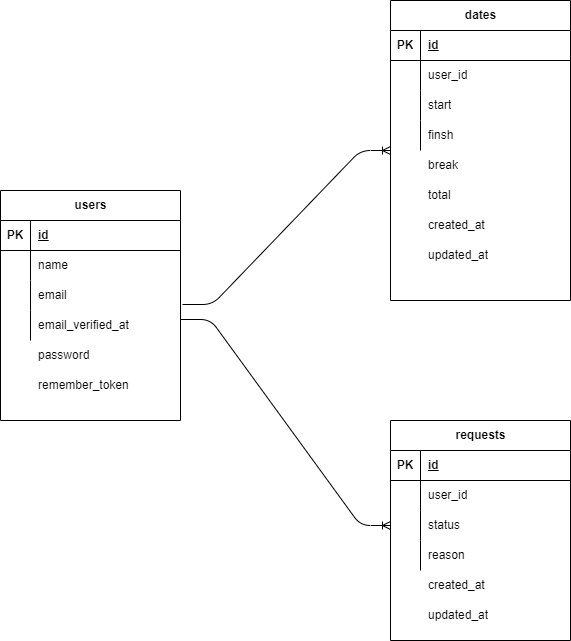

The diagram above was exported from draw.io. Its source (the exported page's mxGraphModel, read from the mxfile embedded in the PNG):
<mxGraphModel dx="1389" dy="779" grid="1" gridSize="10" guides="1" tooltips="1" connect="1" arrows="1" fold="1" page="1" pageScale="1" pageWidth="827" pageHeight="1169" math="0" shadow="0">
  <root>
    <mxCell id="0" />
    <mxCell id="1" parent="0" />
    <mxCell id="2" value="users" style="shape=table;startSize=30;container=1;collapsible=1;childLayout=tableLayout;fixedRows=1;rowLines=0;fontStyle=1;align=center;resizeLast=1;html=1;" vertex="1" parent="1">
      <mxGeometry x="50" y="250" width="180" height="230" as="geometry" />
    </mxCell>
    <mxCell id="3" value="" style="shape=tableRow;horizontal=0;startSize=0;swimlaneHead=0;swimlaneBody=0;fillColor=none;collapsible=0;dropTarget=0;points=[[0,0.5],[1,0.5]];portConstraint=eastwest;top=0;left=0;right=0;bottom=1;" vertex="1" parent="2">
      <mxGeometry y="30" width="180" height="30" as="geometry" />
    </mxCell>
    <mxCell id="4" value="PK" style="shape=partialRectangle;connectable=0;fillColor=none;top=0;left=0;bottom=0;right=0;fontStyle=1;overflow=hidden;whiteSpace=wrap;html=1;" vertex="1" parent="3">
      <mxGeometry width="30" height="30" as="geometry">
        <mxRectangle width="30" height="30" as="alternateBounds" />
      </mxGeometry>
    </mxCell>
    <mxCell id="5" value="id" style="shape=partialRectangle;connectable=0;fillColor=none;top=0;left=0;bottom=0;right=0;align=left;spacingLeft=6;fontStyle=5;overflow=hidden;whiteSpace=wrap;html=1;" vertex="1" parent="3">
      <mxGeometry x="30" width="150" height="30" as="geometry">
        <mxRectangle width="150" height="30" as="alternateBounds" />
      </mxGeometry>
    </mxCell>
    <mxCell id="6" value="" style="shape=tableRow;horizontal=0;startSize=0;swimlaneHead=0;swimlaneBody=0;fillColor=none;collapsible=0;dropTarget=0;points=[[0,0.5],[1,0.5]];portConstraint=eastwest;top=0;left=0;right=0;bottom=0;" vertex="1" parent="2">
      <mxGeometry y="60" width="180" height="30" as="geometry" />
    </mxCell>
    <mxCell id="7" value="" style="shape=partialRectangle;connectable=0;fillColor=none;top=0;left=0;bottom=0;right=0;editable=1;overflow=hidden;whiteSpace=wrap;html=1;" vertex="1" parent="6">
      <mxGeometry width="30" height="30" as="geometry">
        <mxRectangle width="30" height="30" as="alternateBounds" />
      </mxGeometry>
    </mxCell>
    <mxCell id="8" value="name" style="shape=partialRectangle;connectable=0;fillColor=none;top=0;left=0;bottom=0;right=0;align=left;spacingLeft=6;overflow=hidden;whiteSpace=wrap;html=1;" vertex="1" parent="6">
      <mxGeometry x="30" width="150" height="30" as="geometry">
        <mxRectangle width="150" height="30" as="alternateBounds" />
      </mxGeometry>
    </mxCell>
    <mxCell id="9" value="" style="shape=tableRow;horizontal=0;startSize=0;swimlaneHead=0;swimlaneBody=0;fillColor=none;collapsible=0;dropTarget=0;points=[[0,0.5],[1,0.5]];portConstraint=eastwest;top=0;left=0;right=0;bottom=0;" vertex="1" parent="2">
      <mxGeometry y="90" width="180" height="30" as="geometry" />
    </mxCell>
    <mxCell id="10" value="" style="shape=partialRectangle;connectable=0;fillColor=none;top=0;left=0;bottom=0;right=0;editable=1;overflow=hidden;whiteSpace=wrap;html=1;" vertex="1" parent="9">
      <mxGeometry width="30" height="30" as="geometry">
        <mxRectangle width="30" height="30" as="alternateBounds" />
      </mxGeometry>
    </mxCell>
    <mxCell id="11" value="email" style="shape=partialRectangle;connectable=0;fillColor=none;top=0;left=0;bottom=0;right=0;align=left;spacingLeft=6;overflow=hidden;whiteSpace=wrap;html=1;" vertex="1" parent="9">
      <mxGeometry x="30" width="150" height="30" as="geometry">
        <mxRectangle width="150" height="30" as="alternateBounds" />
      </mxGeometry>
    </mxCell>
    <mxCell id="12" value="" style="shape=tableRow;horizontal=0;startSize=0;swimlaneHead=0;swimlaneBody=0;fillColor=none;collapsible=0;dropTarget=0;points=[[0,0.5],[1,0.5]];portConstraint=eastwest;top=0;left=0;right=0;bottom=0;" vertex="1" parent="2">
      <mxGeometry y="120" width="180" height="30" as="geometry" />
    </mxCell>
    <mxCell id="13" value="" style="shape=partialRectangle;connectable=0;fillColor=none;top=0;left=0;bottom=0;right=0;editable=1;overflow=hidden;whiteSpace=wrap;html=1;" vertex="1" parent="12">
      <mxGeometry width="30" height="30" as="geometry">
        <mxRectangle width="30" height="30" as="alternateBounds" />
      </mxGeometry>
    </mxCell>
    <mxCell id="14" value="email_verified_at" style="shape=partialRectangle;connectable=0;fillColor=none;top=0;left=0;bottom=0;right=0;align=left;spacingLeft=6;overflow=hidden;whiteSpace=wrap;html=1;" vertex="1" parent="12">
      <mxGeometry x="30" width="150" height="30" as="geometry">
        <mxRectangle width="150" height="30" as="alternateBounds" />
      </mxGeometry>
    </mxCell>
    <mxCell id="15" value="dates" style="shape=table;startSize=30;container=1;collapsible=1;childLayout=tableLayout;fixedRows=1;rowLines=0;fontStyle=1;align=center;resizeLast=1;html=1;" vertex="1" parent="1">
      <mxGeometry x="440" y="60" width="180" height="300" as="geometry" />
    </mxCell>
    <mxCell id="16" value="" style="shape=tableRow;horizontal=0;startSize=0;swimlaneHead=0;swimlaneBody=0;fillColor=none;collapsible=0;dropTarget=0;points=[[0,0.5],[1,0.5]];portConstraint=eastwest;top=0;left=0;right=0;bottom=1;" vertex="1" parent="15">
      <mxGeometry y="30" width="180" height="30" as="geometry" />
    </mxCell>
    <mxCell id="17" value="PK" style="shape=partialRectangle;connectable=0;fillColor=none;top=0;left=0;bottom=0;right=0;fontStyle=1;overflow=hidden;whiteSpace=wrap;html=1;" vertex="1" parent="16">
      <mxGeometry width="30" height="30" as="geometry">
        <mxRectangle width="30" height="30" as="alternateBounds" />
      </mxGeometry>
    </mxCell>
    <mxCell id="18" value="id" style="shape=partialRectangle;connectable=0;fillColor=none;top=0;left=0;bottom=0;right=0;align=left;spacingLeft=6;fontStyle=5;overflow=hidden;whiteSpace=wrap;html=1;" vertex="1" parent="16">
      <mxGeometry x="30" width="150" height="30" as="geometry">
        <mxRectangle width="150" height="30" as="alternateBounds" />
      </mxGeometry>
    </mxCell>
    <mxCell id="19" value="" style="shape=tableRow;horizontal=0;startSize=0;swimlaneHead=0;swimlaneBody=0;fillColor=none;collapsible=0;dropTarget=0;points=[[0,0.5],[1,0.5]];portConstraint=eastwest;top=0;left=0;right=0;bottom=0;" vertex="1" parent="15">
      <mxGeometry y="60" width="180" height="30" as="geometry" />
    </mxCell>
    <mxCell id="20" value="" style="shape=partialRectangle;connectable=0;fillColor=none;top=0;left=0;bottom=0;right=0;editable=1;overflow=hidden;whiteSpace=wrap;html=1;" vertex="1" parent="19">
      <mxGeometry width="30" height="30" as="geometry">
        <mxRectangle width="30" height="30" as="alternateBounds" />
      </mxGeometry>
    </mxCell>
    <mxCell id="21" value="user_id" style="shape=partialRectangle;connectable=0;fillColor=none;top=0;left=0;bottom=0;right=0;align=left;spacingLeft=6;overflow=hidden;whiteSpace=wrap;html=1;" vertex="1" parent="19">
      <mxGeometry x="30" width="150" height="30" as="geometry">
        <mxRectangle width="150" height="30" as="alternateBounds" />
      </mxGeometry>
    </mxCell>
    <mxCell id="22" value="" style="shape=tableRow;horizontal=0;startSize=0;swimlaneHead=0;swimlaneBody=0;fillColor=none;collapsible=0;dropTarget=0;points=[[0,0.5],[1,0.5]];portConstraint=eastwest;top=0;left=0;right=0;bottom=0;" vertex="1" parent="15">
      <mxGeometry y="90" width="180" height="30" as="geometry" />
    </mxCell>
    <mxCell id="23" value="" style="shape=partialRectangle;connectable=0;fillColor=none;top=0;left=0;bottom=0;right=0;editable=1;overflow=hidden;whiteSpace=wrap;html=1;" vertex="1" parent="22">
      <mxGeometry width="30" height="30" as="geometry">
        <mxRectangle width="30" height="30" as="alternateBounds" />
      </mxGeometry>
    </mxCell>
    <mxCell id="24" value="start" style="shape=partialRectangle;connectable=0;fillColor=none;top=0;left=0;bottom=0;right=0;align=left;spacingLeft=6;overflow=hidden;whiteSpace=wrap;html=1;" vertex="1" parent="22">
      <mxGeometry x="30" width="150" height="30" as="geometry">
        <mxRectangle width="150" height="30" as="alternateBounds" />
      </mxGeometry>
    </mxCell>
    <mxCell id="25" value="" style="shape=tableRow;horizontal=0;startSize=0;swimlaneHead=0;swimlaneBody=0;fillColor=none;collapsible=0;dropTarget=0;points=[[0,0.5],[1,0.5]];portConstraint=eastwest;top=0;left=0;right=0;bottom=0;" vertex="1" parent="15">
      <mxGeometry y="120" width="180" height="30" as="geometry" />
    </mxCell>
    <mxCell id="26" value="" style="shape=partialRectangle;connectable=0;fillColor=none;top=0;left=0;bottom=0;right=0;editable=1;overflow=hidden;whiteSpace=wrap;html=1;" vertex="1" parent="25">
      <mxGeometry width="30" height="30" as="geometry">
        <mxRectangle width="30" height="30" as="alternateBounds" />
      </mxGeometry>
    </mxCell>
    <mxCell id="27" value="finsh" style="shape=partialRectangle;connectable=0;fillColor=none;top=0;left=0;bottom=0;right=0;align=left;spacingLeft=6;overflow=hidden;whiteSpace=wrap;html=1;" vertex="1" parent="25">
      <mxGeometry x="30" width="150" height="30" as="geometry">
        <mxRectangle width="150" height="30" as="alternateBounds" />
      </mxGeometry>
    </mxCell>
    <mxCell id="28" value="requests" style="shape=table;startSize=30;container=1;collapsible=1;childLayout=tableLayout;fixedRows=1;rowLines=0;fontStyle=1;align=center;resizeLast=1;html=1;" vertex="1" parent="1">
      <mxGeometry x="440" y="480" width="180" height="220" as="geometry" />
    </mxCell>
    <mxCell id="29" value="" style="shape=tableRow;horizontal=0;startSize=0;swimlaneHead=0;swimlaneBody=0;fillColor=none;collapsible=0;dropTarget=0;points=[[0,0.5],[1,0.5]];portConstraint=eastwest;top=0;left=0;right=0;bottom=1;" vertex="1" parent="28">
      <mxGeometry y="30" width="180" height="30" as="geometry" />
    </mxCell>
    <mxCell id="30" value="PK" style="shape=partialRectangle;connectable=0;fillColor=none;top=0;left=0;bottom=0;right=0;fontStyle=1;overflow=hidden;whiteSpace=wrap;html=1;" vertex="1" parent="29">
      <mxGeometry width="30" height="30" as="geometry">
        <mxRectangle width="30" height="30" as="alternateBounds" />
      </mxGeometry>
    </mxCell>
    <mxCell id="31" value="id" style="shape=partialRectangle;connectable=0;fillColor=none;top=0;left=0;bottom=0;right=0;align=left;spacingLeft=6;fontStyle=5;overflow=hidden;whiteSpace=wrap;html=1;" vertex="1" parent="29">
      <mxGeometry x="30" width="150" height="30" as="geometry">
        <mxRectangle width="150" height="30" as="alternateBounds" />
      </mxGeometry>
    </mxCell>
    <mxCell id="32" value="" style="shape=tableRow;horizontal=0;startSize=0;swimlaneHead=0;swimlaneBody=0;fillColor=none;collapsible=0;dropTarget=0;points=[[0,0.5],[1,0.5]];portConstraint=eastwest;top=0;left=0;right=0;bottom=0;" vertex="1" parent="28">
      <mxGeometry y="60" width="180" height="30" as="geometry" />
    </mxCell>
    <mxCell id="33" value="" style="shape=partialRectangle;connectable=0;fillColor=none;top=0;left=0;bottom=0;right=0;editable=1;overflow=hidden;whiteSpace=wrap;html=1;" vertex="1" parent="32">
      <mxGeometry width="30" height="30" as="geometry">
        <mxRectangle width="30" height="30" as="alternateBounds" />
      </mxGeometry>
    </mxCell>
    <mxCell id="34" value="user_id" style="shape=partialRectangle;connectable=0;fillColor=none;top=0;left=0;bottom=0;right=0;align=left;spacingLeft=6;overflow=hidden;whiteSpace=wrap;html=1;" vertex="1" parent="32">
      <mxGeometry x="30" width="150" height="30" as="geometry">
        <mxRectangle width="150" height="30" as="alternateBounds" />
      </mxGeometry>
    </mxCell>
    <mxCell id="35" value="" style="shape=tableRow;horizontal=0;startSize=0;swimlaneHead=0;swimlaneBody=0;fillColor=none;collapsible=0;dropTarget=0;points=[[0,0.5],[1,0.5]];portConstraint=eastwest;top=0;left=0;right=0;bottom=0;" vertex="1" parent="28">
      <mxGeometry y="90" width="180" height="30" as="geometry" />
    </mxCell>
    <mxCell id="36" value="" style="shape=partialRectangle;connectable=0;fillColor=none;top=0;left=0;bottom=0;right=0;editable=1;overflow=hidden;whiteSpace=wrap;html=1;" vertex="1" parent="35">
      <mxGeometry width="30" height="30" as="geometry">
        <mxRectangle width="30" height="30" as="alternateBounds" />
      </mxGeometry>
    </mxCell>
    <mxCell id="37" value="status" style="shape=partialRectangle;connectable=0;fillColor=none;top=0;left=0;bottom=0;right=0;align=left;spacingLeft=6;overflow=hidden;whiteSpace=wrap;html=1;" vertex="1" parent="35">
      <mxGeometry x="30" width="150" height="30" as="geometry">
        <mxRectangle width="150" height="30" as="alternateBounds" />
      </mxGeometry>
    </mxCell>
    <mxCell id="38" value="" style="shape=tableRow;horizontal=0;startSize=0;swimlaneHead=0;swimlaneBody=0;fillColor=none;collapsible=0;dropTarget=0;points=[[0,0.5],[1,0.5]];portConstraint=eastwest;top=0;left=0;right=0;bottom=0;" vertex="1" parent="28">
      <mxGeometry y="120" width="180" height="30" as="geometry" />
    </mxCell>
    <mxCell id="39" value="" style="shape=partialRectangle;connectable=0;fillColor=none;top=0;left=0;bottom=0;right=0;editable=1;overflow=hidden;whiteSpace=wrap;html=1;" vertex="1" parent="38">
      <mxGeometry width="30" height="30" as="geometry">
        <mxRectangle width="30" height="30" as="alternateBounds" />
      </mxGeometry>
    </mxCell>
    <mxCell id="40" value="reason" style="shape=partialRectangle;connectable=0;fillColor=none;top=0;left=0;bottom=0;right=0;align=left;spacingLeft=6;overflow=hidden;whiteSpace=wrap;html=1;" vertex="1" parent="38">
      <mxGeometry x="30" width="150" height="30" as="geometry">
        <mxRectangle width="150" height="30" as="alternateBounds" />
      </mxGeometry>
    </mxCell>
    <mxCell id="41" value="" style="shape=tableRow;horizontal=0;startSize=0;swimlaneHead=0;swimlaneBody=0;fillColor=none;collapsible=0;dropTarget=0;points=[[0,0.5],[1,0.5]];portConstraint=eastwest;top=0;left=0;right=0;bottom=0;" vertex="1" parent="1">
      <mxGeometry x="50" y="400" width="180" height="30" as="geometry" />
    </mxCell>
    <mxCell id="42" value="" style="shape=partialRectangle;connectable=0;fillColor=none;top=0;left=0;bottom=0;right=0;editable=1;overflow=hidden;whiteSpace=wrap;html=1;" vertex="1" parent="41">
      <mxGeometry width="30" height="30" as="geometry">
        <mxRectangle width="30" height="30" as="alternateBounds" />
      </mxGeometry>
    </mxCell>
    <mxCell id="43" value="password" style="shape=partialRectangle;connectable=0;fillColor=none;top=0;left=0;bottom=0;right=0;align=left;spacingLeft=6;overflow=hidden;whiteSpace=wrap;html=1;" vertex="1" parent="41">
      <mxGeometry x="30" width="150" height="30" as="geometry">
        <mxRectangle width="150" height="30" as="alternateBounds" />
      </mxGeometry>
    </mxCell>
    <mxCell id="44" value="" style="shape=tableRow;horizontal=0;startSize=0;swimlaneHead=0;swimlaneBody=0;fillColor=none;collapsible=0;dropTarget=0;points=[[0,0.5],[1,0.5]];portConstraint=eastwest;top=0;left=0;right=0;bottom=0;" vertex="1" parent="1">
      <mxGeometry x="50" y="430" width="180" height="30" as="geometry" />
    </mxCell>
    <mxCell id="45" value="" style="shape=partialRectangle;connectable=0;fillColor=none;top=0;left=0;bottom=0;right=0;editable=1;overflow=hidden;whiteSpace=wrap;html=1;" vertex="1" parent="44">
      <mxGeometry width="30" height="30" as="geometry">
        <mxRectangle width="30" height="30" as="alternateBounds" />
      </mxGeometry>
    </mxCell>
    <mxCell id="46" value="remember_token" style="shape=partialRectangle;connectable=0;fillColor=none;top=0;left=0;bottom=0;right=0;align=left;spacingLeft=6;overflow=hidden;whiteSpace=wrap;html=1;" vertex="1" parent="44">
      <mxGeometry x="30" width="150" height="30" as="geometry">
        <mxRectangle width="150" height="30" as="alternateBounds" />
      </mxGeometry>
    </mxCell>
    <mxCell id="47" value="break" style="shape=partialRectangle;connectable=0;fillColor=none;top=0;left=0;bottom=0;right=0;align=left;spacingLeft=6;overflow=hidden;whiteSpace=wrap;html=1;" vertex="1" parent="1">
      <mxGeometry x="470" y="210" width="150" height="30" as="geometry">
        <mxRectangle width="150" height="30" as="alternateBounds" />
      </mxGeometry>
    </mxCell>
    <mxCell id="48" value="total" style="shape=partialRectangle;connectable=0;fillColor=none;top=0;left=0;bottom=0;right=0;align=left;spacingLeft=6;overflow=hidden;whiteSpace=wrap;html=1;" vertex="1" parent="1">
      <mxGeometry x="470" y="240" width="150" height="30" as="geometry">
        <mxRectangle width="150" height="30" as="alternateBounds" />
      </mxGeometry>
    </mxCell>
    <mxCell id="49" value="created_at" style="shape=partialRectangle;connectable=0;fillColor=none;top=0;left=0;bottom=0;right=0;align=left;spacingLeft=6;overflow=hidden;whiteSpace=wrap;html=1;" vertex="1" parent="1">
      <mxGeometry x="470" y="270" width="150" height="30" as="geometry">
        <mxRectangle width="150" height="30" as="alternateBounds" />
      </mxGeometry>
    </mxCell>
    <mxCell id="50" value="updated_at" style="shape=partialRectangle;connectable=0;fillColor=none;top=0;left=0;bottom=0;right=0;align=left;spacingLeft=6;overflow=hidden;whiteSpace=wrap;html=1;" vertex="1" parent="1">
      <mxGeometry x="470" y="300" width="150" height="30" as="geometry">
        <mxRectangle width="150" height="30" as="alternateBounds" />
      </mxGeometry>
    </mxCell>
    <mxCell id="51" value="" style="shape=tableRow;horizontal=0;startSize=0;swimlaneHead=0;swimlaneBody=0;fillColor=none;collapsible=0;dropTarget=0;points=[[0,0.5],[1,0.5]];portConstraint=eastwest;top=0;left=0;right=0;bottom=0;" vertex="1" parent="1">
      <mxGeometry x="440" y="630" width="180" height="30" as="geometry" />
    </mxCell>
    <mxCell id="52" value="" style="shape=partialRectangle;connectable=0;fillColor=none;top=0;left=0;bottom=0;right=0;editable=1;overflow=hidden;whiteSpace=wrap;html=1;" vertex="1" parent="51">
      <mxGeometry width="30" height="30" as="geometry">
        <mxRectangle width="30" height="30" as="alternateBounds" />
      </mxGeometry>
    </mxCell>
    <mxCell id="53" value="created_at" style="shape=partialRectangle;connectable=0;fillColor=none;top=0;left=0;bottom=0;right=0;align=left;spacingLeft=6;overflow=hidden;whiteSpace=wrap;html=1;" vertex="1" parent="51">
      <mxGeometry x="30" width="150" height="30" as="geometry">
        <mxRectangle width="150" height="30" as="alternateBounds" />
      </mxGeometry>
    </mxCell>
    <mxCell id="54" value="updated_at" style="shape=partialRectangle;connectable=0;fillColor=none;top=0;left=0;bottom=0;right=0;align=left;spacingLeft=6;overflow=hidden;whiteSpace=wrap;html=1;" vertex="1" parent="1">
      <mxGeometry x="470" y="660" width="150" height="30" as="geometry">
        <mxRectangle width="150" height="30" as="alternateBounds" />
      </mxGeometry>
    </mxCell>
    <mxCell id="55" value="" style="edgeStyle=entityRelationEdgeStyle;fontSize=12;html=1;endArrow=ERoneToMany;exitX=1.011;exitY=0.8;exitDx=0;exitDy=0;exitPerimeter=0;" edge="1" parent="1" source="9">
      <mxGeometry width="100" height="100" relative="1" as="geometry">
        <mxPoint x="340" y="310" as="sourcePoint" />
        <mxPoint x="440" y="210" as="targetPoint" />
      </mxGeometry>
    </mxCell>
    <mxCell id="56" value="" style="edgeStyle=entityRelationEdgeStyle;fontSize=12;html=1;endArrow=ERoneToMany;exitX=1;exitY=0.3;exitDx=0;exitDy=0;exitPerimeter=0;entryX=0;entryY=0.5;entryDx=0;entryDy=0;" edge="1" parent="1" source="12" target="35">
      <mxGeometry width="100" height="100" relative="1" as="geometry">
        <mxPoint x="270" y="430" as="sourcePoint" />
        <mxPoint x="370" y="330" as="targetPoint" />
      </mxGeometry>
    </mxCell>
  </root>
</mxGraphModel>